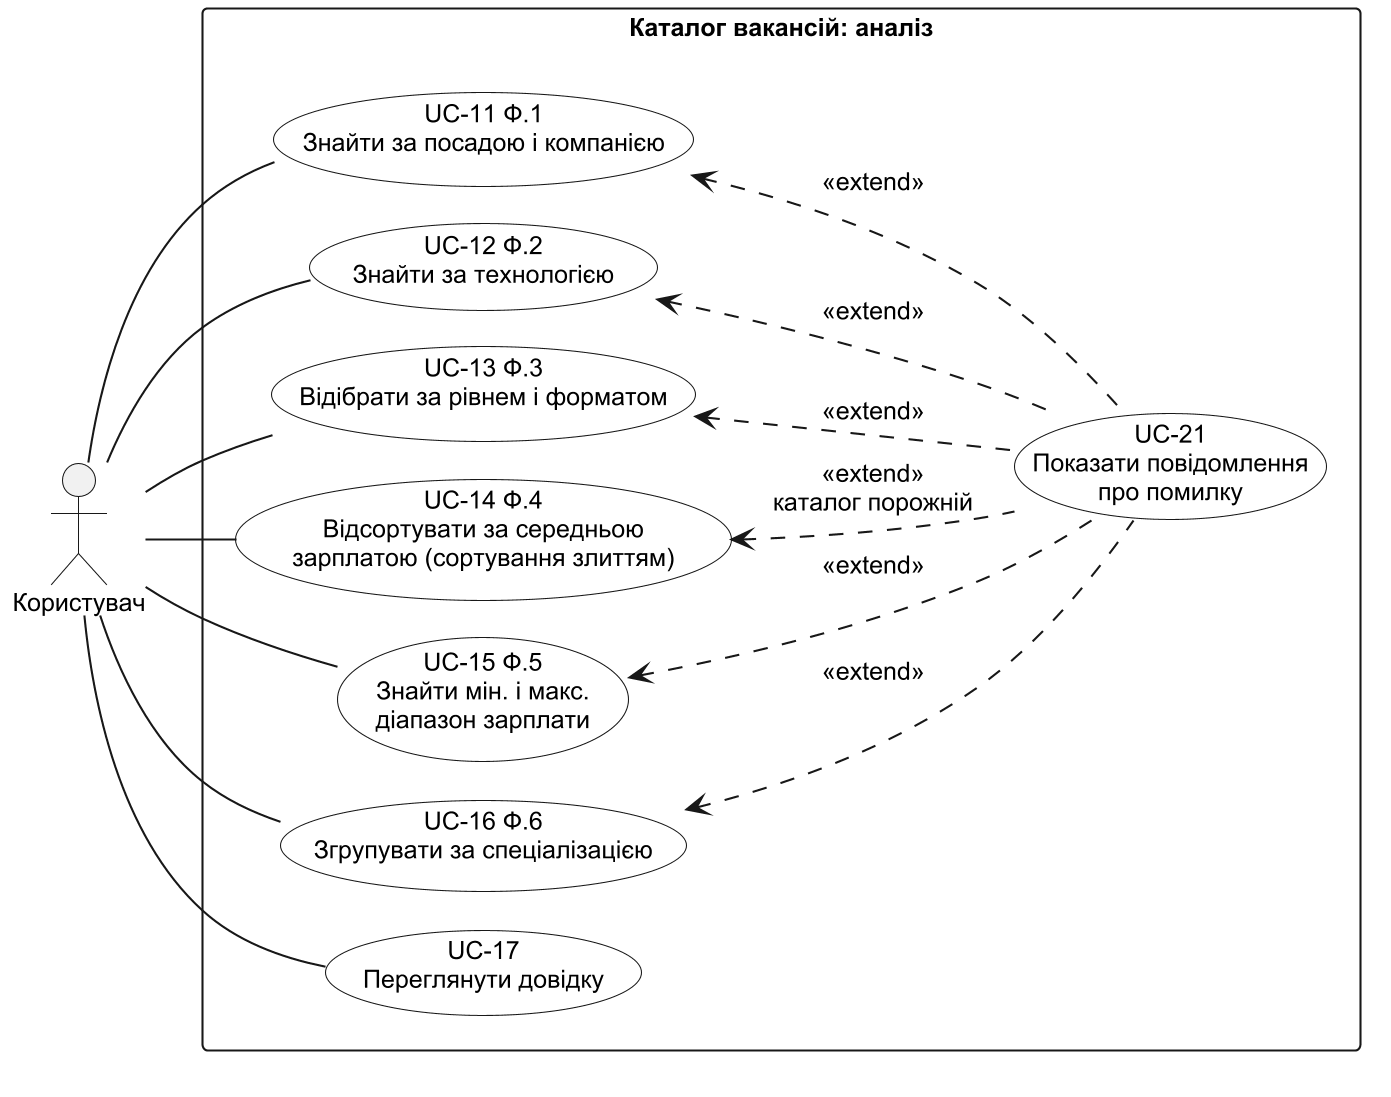

The diagram above was rendered by PlantUML. Its source (embedded in the PNG):
@startuml
' Діаграма прецедентів — функції аналізу 1-6 і довідка (крок 3.1). Джерело — docs/analysis/04-use-cases.md, розділи 3-4.
!pragma layout smetana
skinparam monochrome true
skinparam shadowing false
skinparam defaultFontName Arial
skinparam defaultFontSize 12
skinparam dpi 200
skinparam usecase {
  BackgroundColor white
}
left to right direction

actor "Користувач" as User

rectangle "Каталог вакансій: аналіз" {
  usecase "UC-11 Ф.1\nЗнайти за посадою і компанією" as UC11
  usecase "UC-12 Ф.2\nЗнайти за технологією" as UC12
  usecase "UC-13 Ф.3\nВідібрати за рівнем і форматом" as UC13
  usecase "UC-14 Ф.4\nВідсортувати за середньою\nзарплатою (сортування злиттям)" as UC14
  usecase "UC-15 Ф.5\nЗнайти мін. і макс.\nдіапазон зарплати" as UC15
  usecase "UC-16 Ф.6\nЗгрупувати за спеціалізацією" as UC16
  usecase "UC-17\nПереглянути довідку" as UC17
  usecase "UC-21\nПоказати повідомлення\nпро помилку" as UC21
}

User -- UC11
User -- UC12
User -- UC13
User -- UC14
User -- UC15
User -- UC16
User -- UC17

' Будь-яка з функцій 1-6 на порожньому каталозі → алерт «Каталог порожній» (D-38)
UC11 <.. UC21 : <<extend>>
UC12 <.. UC21 : <<extend>>
UC13 <.. UC21 : <<extend>>
UC14 <.. UC21 : <<extend>>\nкаталог порожній
UC15 <.. UC21 : <<extend>>
UC16 <.. UC21 : <<extend>>
@enduml